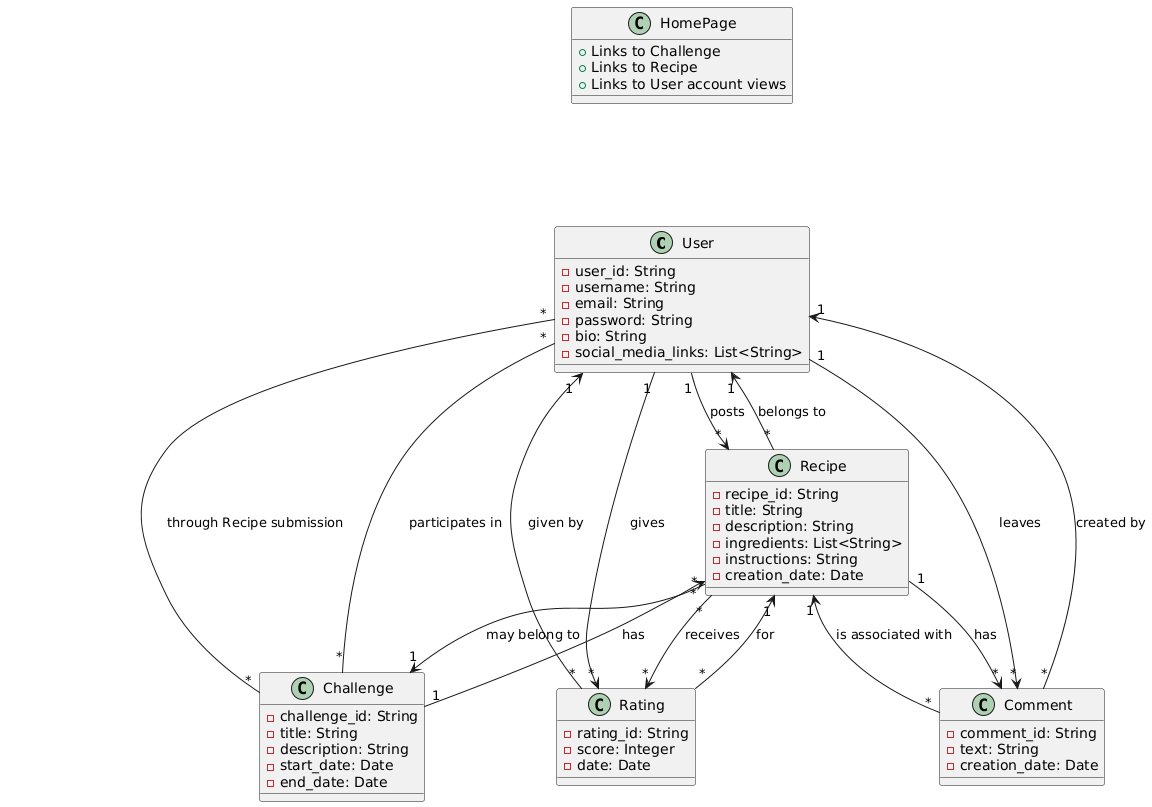

The diagram above was rendered by PlantUML. Its source (embedded in the PNG):
@startuml
' Define the User entity with its attributes and relationships
class User {
    - user_id: String
    - username: String
    - email: String
    - password: String
    - bio: String
    - social_media_links: List<String>
}

' Define the Recipe entity with its attributes and relationships
class Recipe {
    - recipe_id: String
    - title: String
    - description: String
    - ingredients: List<String>
    - instructions: String
    - creation_date: Date
}

' Define the Challenge entity with its attributes and relationships
class Challenge {
    - challenge_id: String
    - title: String
    - description: String
    - start_date: Date
    - end_date: Date
}

' Define the Comment entity with its attributes and relationships
class Comment {
    - comment_id: String
    - text: String
    - creation_date: Date
}

' Define the Rating entity with its attributes and relationships
class Rating {
    - rating_id: String
    - score: Integer
    - date: Date
}

' Define the HomePage navigational element
class HomePage {
    + Links to Challenge
    + Links to Recipe
    + Links to User account views
}

' Define relationships
User "1" --> "*" Recipe : posts
User "1" --> "*" Comment : leaves
User "1" --> "*" Rating : gives
User "*" -- "*" Challenge : participates in

Recipe "*" --> "1" User : belongs to
Recipe "*" --> "1" Challenge : may belong to
Recipe "1" --> "*" Comment : has
Recipe "*" --> "*" Rating : receives

Challenge "1" --> "*" Recipe : has
Challenge "*" -- "*" User : through Recipe submission

Comment "*" --> "1" Recipe : is associated with
Comment "*" --> "1" User : created by

Rating "*" --> "1" Recipe : for
Rating "*" --> "1" User : given by

HomePage -[hidden]--> Challenge
HomePage -[hidden]--> Recipe
HomePage -[hidden]--> User
@enduml